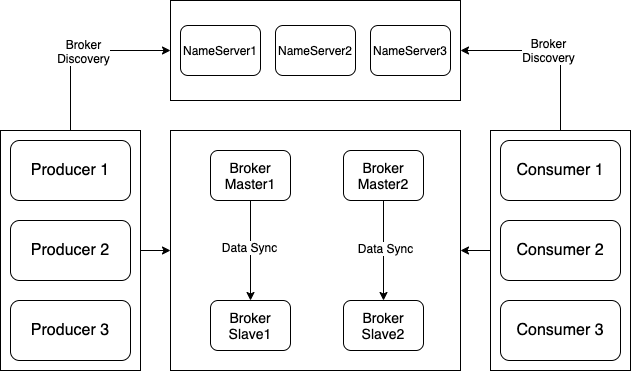

The diagram above was exported from draw.io. Its source (the exported page's mxGraphModel, read from the mxfile embedded in the PNG):
<mxGraphModel dx="946" dy="725" grid="1" gridSize="10" guides="1" tooltips="1" connect="1" arrows="1" fold="1" page="1" pageScale="1" pageWidth="827" pageHeight="1169" math="0" shadow="0">
  <root>
    <mxCell id="0" />
    <mxCell id="1" parent="0" />
    <mxCell id="0hcqgTOEUZYNzWsO9Ld7-14" value="" style="edgeStyle=orthogonalEdgeStyle;rounded=0;orthogonalLoop=1;jettySize=auto;html=1;fontSize=16;" edge="1" parent="1" source="0hcqgTOEUZYNzWsO9Ld7-6" target="0hcqgTOEUZYNzWsO9Ld7-7">
      <mxGeometry relative="1" as="geometry" />
    </mxCell>
    <mxCell id="0hcqgTOEUZYNzWsO9Ld7-30" style="edgeStyle=orthogonalEdgeStyle;rounded=0;orthogonalLoop=1;jettySize=auto;html=1;exitX=0.5;exitY=0;exitDx=0;exitDy=0;entryX=0;entryY=0.5;entryDx=0;entryDy=0;fontSize=4;" edge="1" parent="1" source="0hcqgTOEUZYNzWsO9Ld7-6" target="0hcqgTOEUZYNzWsO9Ld7-26">
      <mxGeometry relative="1" as="geometry" />
    </mxCell>
    <mxCell id="0hcqgTOEUZYNzWsO9Ld7-32" value="Broker&lt;br&gt;Discovery" style="text;html=1;align=center;verticalAlign=middle;resizable=0;points=[];labelBackgroundColor=#ffffff;fontSize=4;" vertex="1" connectable="0" parent="0hcqgTOEUZYNzWsO9Ld7-30">
      <mxGeometry x="-0.1111" y="-12" relative="1" as="geometry">
        <mxPoint x="12" y="-12" as="offset" />
      </mxGeometry>
    </mxCell>
    <mxCell id="0hcqgTOEUZYNzWsO9Ld7-6" value="" style="rounded=0;whiteSpace=wrap;html=1;" vertex="1" parent="1">
      <mxGeometry x="30" y="190" width="140" height="240" as="geometry" />
    </mxCell>
    <mxCell id="0hcqgTOEUZYNzWsO9Ld7-3" value="Producer 1" style="rounded=1;whiteSpace=wrap;html=1;fontSize=16;" vertex="1" parent="1">
      <mxGeometry x="40" y="200" width="120" height="60" as="geometry" />
    </mxCell>
    <mxCell id="0hcqgTOEUZYNzWsO9Ld7-4" value="Producer 3" style="rounded=1;whiteSpace=wrap;html=1;fontSize=16;" vertex="1" parent="1">
      <mxGeometry x="40" y="360" width="120" height="60" as="geometry" />
    </mxCell>
    <mxCell id="0hcqgTOEUZYNzWsO9Ld7-5" value="Producer 2" style="rounded=1;whiteSpace=wrap;html=1;fontSize=16;" vertex="1" parent="1">
      <mxGeometry x="40" y="280" width="120" height="60" as="geometry" />
    </mxCell>
    <mxCell id="0hcqgTOEUZYNzWsO9Ld7-7" value="" style="rounded=0;whiteSpace=wrap;html=1;" vertex="1" parent="1">
      <mxGeometry x="200" y="190" width="290" height="240" as="geometry" />
    </mxCell>
    <mxCell id="0hcqgTOEUZYNzWsO9Ld7-16" value="" style="edgeStyle=orthogonalEdgeStyle;rounded=0;orthogonalLoop=1;jettySize=auto;html=1;fontSize=16;" edge="1" parent="1" source="0hcqgTOEUZYNzWsO9Ld7-9" target="0hcqgTOEUZYNzWsO9Ld7-7">
      <mxGeometry relative="1" as="geometry" />
    </mxCell>
    <mxCell id="0hcqgTOEUZYNzWsO9Ld7-31" style="edgeStyle=orthogonalEdgeStyle;rounded=0;orthogonalLoop=1;jettySize=auto;html=1;exitX=0.5;exitY=0;exitDx=0;exitDy=0;entryX=1;entryY=0.5;entryDx=0;entryDy=0;fontSize=4;" edge="1" parent="1" source="0hcqgTOEUZYNzWsO9Ld7-9" target="0hcqgTOEUZYNzWsO9Ld7-26">
      <mxGeometry relative="1" as="geometry" />
    </mxCell>
    <mxCell id="0hcqgTOEUZYNzWsO9Ld7-33" value="Broker&lt;br&gt;Discovery" style="text;html=1;align=center;verticalAlign=middle;resizable=0;points=[];labelBackgroundColor=#ffffff;fontSize=4;" vertex="1" connectable="0" parent="0hcqgTOEUZYNzWsO9Ld7-31">
      <mxGeometry x="-0.1111" y="13" relative="1" as="geometry">
        <mxPoint x="-13" y="-14" as="offset" />
      </mxGeometry>
    </mxCell>
    <mxCell id="0hcqgTOEUZYNzWsO9Ld7-9" value="" style="rounded=0;whiteSpace=wrap;html=1;" vertex="1" parent="1">
      <mxGeometry x="520" y="190" width="140" height="240" as="geometry" />
    </mxCell>
    <mxCell id="0hcqgTOEUZYNzWsO9Ld7-10" value="Consumer 1" style="rounded=1;whiteSpace=wrap;html=1;fontSize=16;" vertex="1" parent="1">
      <mxGeometry x="530" y="200" width="120" height="60" as="geometry" />
    </mxCell>
    <mxCell id="0hcqgTOEUZYNzWsO9Ld7-11" value="Consumer 3" style="rounded=1;whiteSpace=wrap;html=1;fontSize=16;" vertex="1" parent="1">
      <mxGeometry x="530" y="360" width="120" height="60" as="geometry" />
    </mxCell>
    <mxCell id="0hcqgTOEUZYNzWsO9Ld7-12" value="Consumer 2" style="rounded=1;whiteSpace=wrap;html=1;fontSize=16;" vertex="1" parent="1">
      <mxGeometry x="530" y="280" width="120" height="60" as="geometry" />
    </mxCell>
    <mxCell id="0hcqgTOEUZYNzWsO9Ld7-20" value="" style="edgeStyle=orthogonalEdgeStyle;rounded=0;orthogonalLoop=1;jettySize=auto;html=1;fontSize=14;" edge="1" parent="1" source="0hcqgTOEUZYNzWsO9Ld7-17" target="0hcqgTOEUZYNzWsO9Ld7-19">
      <mxGeometry relative="1" as="geometry" />
    </mxCell>
    <mxCell id="0hcqgTOEUZYNzWsO9Ld7-21" value="Data Sync" style="text;html=1;align=center;verticalAlign=middle;resizable=0;points=[];labelBackgroundColor=#ffffff;fontSize=12;" vertex="1" connectable="0" parent="0hcqgTOEUZYNzWsO9Ld7-20">
      <mxGeometry x="-0.075" y="-2" relative="1" as="geometry">
        <mxPoint as="offset" />
      </mxGeometry>
    </mxCell>
    <mxCell id="0hcqgTOEUZYNzWsO9Ld7-17" value="Broker&lt;br&gt;Master1" style="rounded=1;whiteSpace=wrap;html=1;fontSize=14;" vertex="1" parent="1">
      <mxGeometry x="240" y="210" width="80" height="50" as="geometry" />
    </mxCell>
    <mxCell id="0hcqgTOEUZYNzWsO9Ld7-19" value="Broker&lt;br&gt;Slave1" style="rounded=1;whiteSpace=wrap;html=1;fontSize=14;" vertex="1" parent="1">
      <mxGeometry x="240" y="360" width="80" height="50" as="geometry" />
    </mxCell>
    <mxCell id="0hcqgTOEUZYNzWsO9Ld7-24" value="" style="edgeStyle=orthogonalEdgeStyle;rounded=0;orthogonalLoop=1;jettySize=auto;html=1;fontSize=12;" edge="1" parent="1" source="0hcqgTOEUZYNzWsO9Ld7-22" target="0hcqgTOEUZYNzWsO9Ld7-23">
      <mxGeometry relative="1" as="geometry" />
    </mxCell>
    <mxCell id="0hcqgTOEUZYNzWsO9Ld7-25" value="Data Sync" style="text;html=1;align=center;verticalAlign=middle;resizable=0;points=[];labelBackgroundColor=#ffffff;fontSize=12;" vertex="1" connectable="0" parent="0hcqgTOEUZYNzWsO9Ld7-24">
      <mxGeometry x="-0.06" y="1" relative="1" as="geometry">
        <mxPoint as="offset" />
      </mxGeometry>
    </mxCell>
    <mxCell id="0hcqgTOEUZYNzWsO9Ld7-22" value="Broker&lt;br&gt;Master2" style="rounded=1;whiteSpace=wrap;html=1;fontSize=14;" vertex="1" parent="1">
      <mxGeometry x="373" y="210" width="80" height="50" as="geometry" />
    </mxCell>
    <mxCell id="0hcqgTOEUZYNzWsO9Ld7-23" value="Broker&lt;br&gt;Slave2" style="rounded=1;whiteSpace=wrap;html=1;fontSize=14;" vertex="1" parent="1">
      <mxGeometry x="373" y="360" width="80" height="50" as="geometry" />
    </mxCell>
    <mxCell id="0hcqgTOEUZYNzWsO9Ld7-26" value="" style="rounded=0;whiteSpace=wrap;html=1;fontSize=12;" vertex="1" parent="1">
      <mxGeometry x="200" y="60" width="290" height="100" as="geometry" />
    </mxCell>
    <mxCell id="0hcqgTOEUZYNzWsO9Ld7-27" value="NameServer1" style="rounded=1;whiteSpace=wrap;html=1;fontSize=4;" vertex="1" parent="1">
      <mxGeometry x="210" y="85" width="80" height="50" as="geometry" />
    </mxCell>
    <mxCell id="0hcqgTOEUZYNzWsO9Ld7-28" value="NameServer2" style="rounded=1;whiteSpace=wrap;html=1;fontSize=11;" vertex="1" parent="1">
      <mxGeometry x="305" y="85" width="80" height="50" as="geometry" />
    </mxCell>
    <mxCell id="0hcqgTOEUZYNzWsO9Ld7-29" value="NameServer3" style="rounded=1;whiteSpace=wrap;html=1;fontSize=11;" vertex="1" parent="1">
      <mxGeometry x="400" y="85" width="80" height="50" as="geometry" />
    </mxCell>
  </root>
</mxGraphModel>